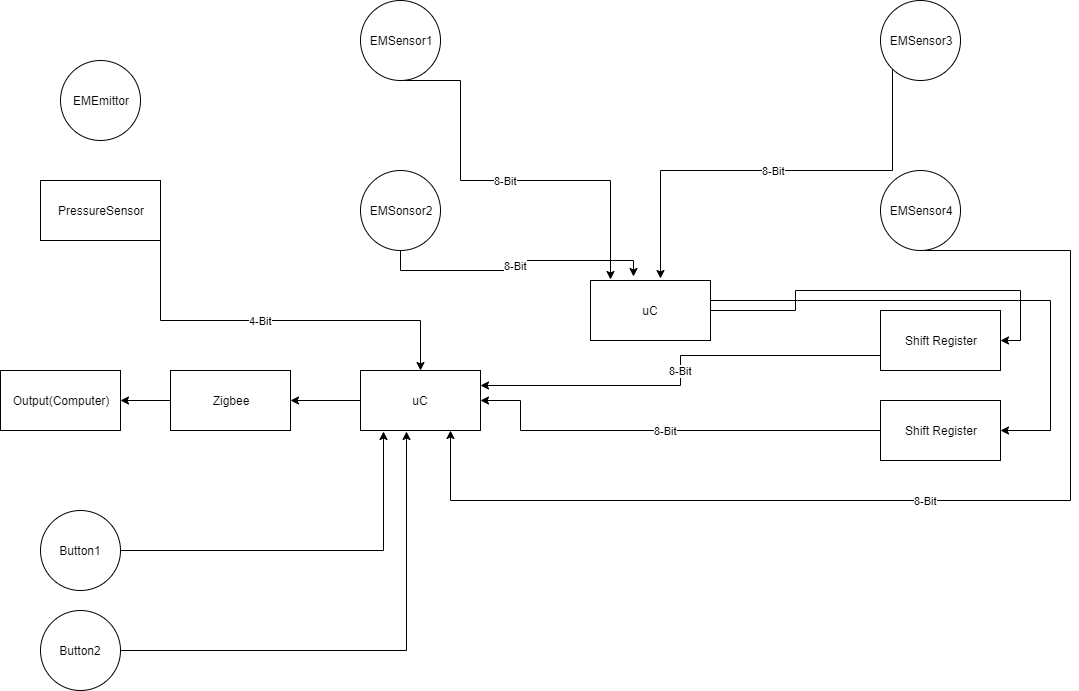

The diagram above was exported from draw.io. Its source (the exported page's mxGraphModel, read from the mxfile embedded in the PNG):
<mxGraphModel dx="2258" dy="693" grid="1" gridSize="10" guides="1" tooltips="1" connect="1" arrows="1" fold="1" page="1" pageScale="1" pageWidth="850" pageHeight="1100" math="0" shadow="0">
  <root>
    <mxCell id="0" />
    <mxCell id="1" parent="0" />
    <mxCell id="2" style="edgeStyle=orthogonalEdgeStyle;rounded=0;orthogonalLoop=1;jettySize=auto;html=1;exitX=1;exitY=0.5;exitDx=0;exitDy=0;entryX=1;entryY=0.5;entryDx=0;entryDy=0;" edge="1" source="4" target="19" parent="1">
      <mxGeometry relative="1" as="geometry" />
    </mxCell>
    <mxCell id="3" style="edgeStyle=orthogonalEdgeStyle;rounded=0;orthogonalLoop=1;jettySize=auto;html=1;exitX=1;exitY=0.75;exitDx=0;exitDy=0;entryX=1;entryY=0.5;entryDx=0;entryDy=0;" edge="1" source="4" target="18" parent="1">
      <mxGeometry relative="1" as="geometry">
        <Array as="points">
          <mxPoint x="440" y="370" />
          <mxPoint x="780" y="370" />
          <mxPoint x="780" y="500" />
        </Array>
      </mxGeometry>
    </mxCell>
    <mxCell id="4" value="uC" style="rounded=0;whiteSpace=wrap;html=1;rotation=0;" vertex="1" parent="1">
      <mxGeometry x="320" y="350" width="120" height="60" as="geometry" />
    </mxCell>
    <mxCell id="5" value="8-Bit" style="edgeStyle=orthogonalEdgeStyle;rounded=0;orthogonalLoop=1;jettySize=auto;html=1;exitX=0.5;exitY=1;exitDx=0;exitDy=0;entryX=0.17;entryY=-0.023;entryDx=0;entryDy=0;entryPerimeter=0;" edge="1" source="6" target="4" parent="1">
      <mxGeometry relative="1" as="geometry">
        <Array as="points">
          <mxPoint x="190" y="150" />
          <mxPoint x="190" y="250" />
          <mxPoint x="340" y="250" />
        </Array>
      </mxGeometry>
    </mxCell>
    <mxCell id="6" value="EMSensor1" style="ellipse;whiteSpace=wrap;html=1;aspect=fixed;" vertex="1" parent="1">
      <mxGeometry x="90" y="70" width="80" height="80" as="geometry" />
    </mxCell>
    <mxCell id="7" value="8-Bit" style="edgeStyle=orthogonalEdgeStyle;rounded=0;orthogonalLoop=1;jettySize=auto;html=1;exitX=0.5;exitY=1;exitDx=0;exitDy=0;entryX=0.75;entryY=1;entryDx=0;entryDy=0;" edge="1" source="8" target="14" parent="1">
      <mxGeometry relative="1" as="geometry">
        <Array as="points">
          <mxPoint x="800" y="320" />
          <mxPoint x="800" y="570" />
          <mxPoint x="180" y="570" />
        </Array>
      </mxGeometry>
    </mxCell>
    <mxCell id="8" value="EMSensor4" style="ellipse;whiteSpace=wrap;html=1;aspect=fixed;" vertex="1" parent="1">
      <mxGeometry x="610" y="240" width="80" height="80" as="geometry" />
    </mxCell>
    <mxCell id="9" value="8-Bit" style="edgeStyle=orthogonalEdgeStyle;rounded=0;orthogonalLoop=1;jettySize=auto;html=1;exitX=0.5;exitY=1;exitDx=0;exitDy=0;entryX=0.357;entryY=-0.063;entryDx=0;entryDy=0;entryPerimeter=0;" edge="1" source="10" target="4" parent="1">
      <mxGeometry relative="1" as="geometry" />
    </mxCell>
    <mxCell id="10" value="EMSonsor2" style="ellipse;whiteSpace=wrap;html=1;aspect=fixed;" vertex="1" parent="1">
      <mxGeometry x="90" y="240" width="80" height="80" as="geometry" />
    </mxCell>
    <mxCell id="11" value="8-Bit" style="edgeStyle=orthogonalEdgeStyle;rounded=0;orthogonalLoop=1;jettySize=auto;html=1;exitX=0;exitY=1;exitDx=0;exitDy=0;" edge="1" source="12" parent="1">
      <mxGeometry relative="1" as="geometry">
        <mxPoint x="390" y="348" as="targetPoint" />
        <Array as="points">
          <mxPoint x="622" y="240" />
          <mxPoint x="390" y="240" />
          <mxPoint x="390" y="348" />
        </Array>
      </mxGeometry>
    </mxCell>
    <mxCell id="12" value="EMSensor3" style="ellipse;whiteSpace=wrap;html=1;aspect=fixed;" vertex="1" parent="1">
      <mxGeometry x="610" y="70" width="80" height="80" as="geometry" />
    </mxCell>
    <mxCell id="13" style="edgeStyle=orthogonalEdgeStyle;rounded=0;orthogonalLoop=1;jettySize=auto;html=1;exitX=0;exitY=0.5;exitDx=0;exitDy=0;entryX=1;entryY=0.5;entryDx=0;entryDy=0;" edge="1" source="14" target="28" parent="1">
      <mxGeometry relative="1" as="geometry" />
    </mxCell>
    <mxCell id="14" value="uC" style="rounded=0;whiteSpace=wrap;html=1;" vertex="1" parent="1">
      <mxGeometry x="90" y="440" width="120" height="60" as="geometry" />
    </mxCell>
    <mxCell id="15" value="Output(Computer)" style="rounded=0;whiteSpace=wrap;html=1;" vertex="1" parent="1">
      <mxGeometry x="-270" y="440" width="120" height="60" as="geometry" />
    </mxCell>
    <mxCell id="16" value="8-Bit" style="edgeStyle=orthogonalEdgeStyle;rounded=0;orthogonalLoop=1;jettySize=auto;html=1;exitX=0;exitY=0.5;exitDx=0;exitDy=0;entryX=1;entryY=0.5;entryDx=0;entryDy=0;" edge="1" source="18" target="14" parent="1">
      <mxGeometry relative="1" as="geometry">
        <Array as="points">
          <mxPoint x="250" y="500" />
          <mxPoint x="250" y="470" />
        </Array>
      </mxGeometry>
    </mxCell>
    <mxCell id="17" value="8-Bit" style="edgeStyle=orthogonalEdgeStyle;rounded=0;orthogonalLoop=1;jettySize=auto;html=1;exitX=0;exitY=0.75;exitDx=0;exitDy=0;entryX=1;entryY=0.25;entryDx=0;entryDy=0;" edge="1" source="19" target="14" parent="1">
      <mxGeometry relative="1" as="geometry" />
    </mxCell>
    <mxCell id="18" value="Shift Register" style="rounded=0;whiteSpace=wrap;html=1;" vertex="1" parent="1">
      <mxGeometry x="610" y="470" width="120" height="60" as="geometry" />
    </mxCell>
    <mxCell id="19" value="Shift Register" style="rounded=0;whiteSpace=wrap;html=1;" vertex="1" parent="1">
      <mxGeometry x="610" y="380" width="120" height="60" as="geometry" />
    </mxCell>
    <mxCell id="20" value="EMEmittor" style="ellipse;whiteSpace=wrap;html=1;aspect=fixed;" vertex="1" parent="1">
      <mxGeometry x="-210" y="130" width="80" height="80" as="geometry" />
    </mxCell>
    <mxCell id="21" value="4-Bit" style="edgeStyle=orthogonalEdgeStyle;rounded=0;orthogonalLoop=1;jettySize=auto;html=1;exitX=1;exitY=0.5;exitDx=0;exitDy=0;entryX=0.5;entryY=0;entryDx=0;entryDy=0;" edge="1" source="22" target="14" parent="1">
      <mxGeometry relative="1" as="geometry">
        <Array as="points">
          <mxPoint x="-110" y="390" />
          <mxPoint x="150" y="390" />
        </Array>
      </mxGeometry>
    </mxCell>
    <mxCell id="22" value="PressureSensor" style="rounded=0;whiteSpace=wrap;html=1;" vertex="1" parent="1">
      <mxGeometry x="-230" y="250" width="120" height="60" as="geometry" />
    </mxCell>
    <mxCell id="23" style="edgeStyle=orthogonalEdgeStyle;rounded=0;orthogonalLoop=1;jettySize=auto;html=1;exitX=1;exitY=0.5;exitDx=0;exitDy=0;entryX=0.19;entryY=1.023;entryDx=0;entryDy=0;entryPerimeter=0;" edge="1" source="24" target="14" parent="1">
      <mxGeometry relative="1" as="geometry" />
    </mxCell>
    <mxCell id="24" value="Button1" style="ellipse;whiteSpace=wrap;html=1;aspect=fixed;" vertex="1" parent="1">
      <mxGeometry x="-230" y="580" width="80" height="80" as="geometry" />
    </mxCell>
    <mxCell id="25" style="edgeStyle=orthogonalEdgeStyle;rounded=0;orthogonalLoop=1;jettySize=auto;html=1;exitX=1;exitY=0.5;exitDx=0;exitDy=0;entryX=0.383;entryY=1.01;entryDx=0;entryDy=0;entryPerimeter=0;" edge="1" source="26" target="14" parent="1">
      <mxGeometry relative="1" as="geometry" />
    </mxCell>
    <mxCell id="26" value="Button2" style="ellipse;whiteSpace=wrap;html=1;aspect=fixed;" vertex="1" parent="1">
      <mxGeometry x="-230" y="680" width="80" height="80" as="geometry" />
    </mxCell>
    <mxCell id="27" style="edgeStyle=orthogonalEdgeStyle;rounded=0;orthogonalLoop=1;jettySize=auto;html=1;exitX=0;exitY=0.5;exitDx=0;exitDy=0;entryX=1;entryY=0.5;entryDx=0;entryDy=0;" edge="1" source="28" target="15" parent="1">
      <mxGeometry relative="1" as="geometry" />
    </mxCell>
    <mxCell id="28" value="Zigbee" style="rounded=0;whiteSpace=wrap;html=1;" vertex="1" parent="1">
      <mxGeometry x="-100" y="440" width="120" height="60" as="geometry" />
    </mxCell>
  </root>
</mxGraphModel>